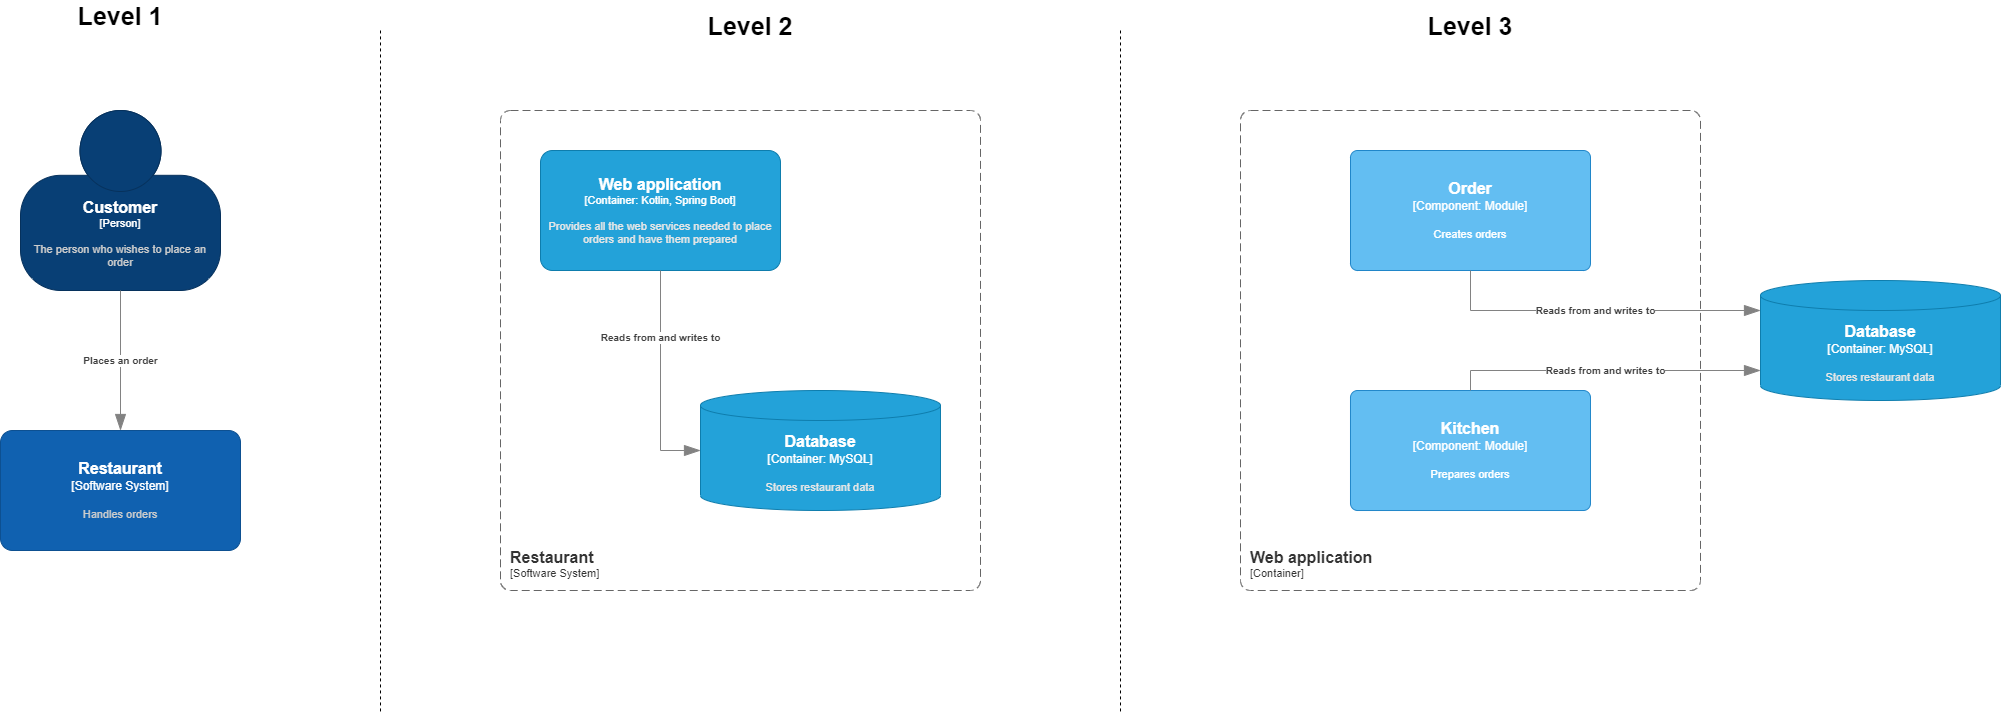

The diagram above was exported from draw.io. Its source (the exported page's mxGraphModel, read from the mxfile embedded in the PNG):
<mxGraphModel dx="1507" dy="885" grid="1" gridSize="10" guides="1" tooltips="1" connect="1" arrows="1" fold="1" page="1" pageScale="1" pageWidth="1169" pageHeight="827" math="0" shadow="0">
  <root>
    <mxCell id="0" />
    <mxCell id="1" parent="0" />
    <object placeholders="1" c4Name="Customer" c4Type="Person" c4Description="The person who wishes to place an order" label="&lt;font style=&quot;font-size: 16px&quot;&gt;&lt;b&gt;%c4Name%&lt;/b&gt;&lt;/font&gt;&lt;div&gt;[%c4Type%]&lt;/div&gt;&lt;br&gt;&lt;div&gt;&lt;font style=&quot;font-size: 11px&quot;&gt;&lt;font color=&quot;#cccccc&quot;&gt;%c4Description%&lt;/font&gt;&lt;/div&gt;" id="cMOhv3efArzr1L7vtJh7-1">
      <mxCell style="html=1;fontSize=11;dashed=0;whiteSpace=wrap;fillColor=#083F75;strokeColor=#06315C;fontColor=#ffffff;shape=mxgraph.c4.person2;align=center;metaEdit=1;points=[[0.5,0,0],[1,0.5,0],[1,0.75,0],[0.75,1,0],[0.5,1,0],[0.25,1,0],[0,0.75,0],[0,0.5,0]];resizable=0;" vertex="1" parent="1">
        <mxGeometry x="200" y="160" width="200" height="180" as="geometry" />
      </mxCell>
    </object>
    <object placeholders="1" c4Name="Restaurant" c4Type="Software System" c4Description="Handles orders" label="&lt;font style=&quot;font-size: 16px&quot;&gt;&lt;b&gt;%c4Name%&lt;/b&gt;&lt;/font&gt;&lt;div&gt;[%c4Type%]&lt;/div&gt;&lt;br&gt;&lt;div&gt;&lt;font style=&quot;font-size: 11px&quot;&gt;&lt;font color=&quot;#cccccc&quot;&gt;%c4Description%&lt;/font&gt;&lt;/div&gt;" id="cMOhv3efArzr1L7vtJh7-2">
      <mxCell style="rounded=1;whiteSpace=wrap;html=1;labelBackgroundColor=none;fillColor=#1061B0;fontColor=#ffffff;align=center;arcSize=10;strokeColor=#0D5091;metaEdit=1;resizable=0;points=[[0.25,0,0],[0.5,0,0],[0.75,0,0],[1,0.25,0],[1,0.5,0],[1,0.75,0],[0.75,1,0],[0.5,1,0],[0.25,1,0],[0,0.75,0],[0,0.5,0],[0,0.25,0]];" vertex="1" parent="1">
        <mxGeometry x="180" y="480" width="240" height="120" as="geometry" />
      </mxCell>
    </object>
    <object placeholders="1" c4Type="Relationship" c4Description="Places an order" label="&lt;div style=&quot;text-align: left&quot;&gt;&lt;div style=&quot;text-align: center&quot;&gt;&lt;b&gt;%c4Description%&lt;/b&gt;&lt;/div&gt;" id="cMOhv3efArzr1L7vtJh7-3">
      <mxCell style="endArrow=blockThin;html=1;fontSize=10;fontColor=#404040;strokeWidth=1;endFill=1;strokeColor=#828282;elbow=vertical;metaEdit=1;endSize=14;startSize=14;jumpStyle=arc;jumpSize=16;rounded=0;edgeStyle=orthogonalEdgeStyle;exitX=0.5;exitY=1;exitDx=0;exitDy=0;exitPerimeter=0;entryX=0.5;entryY=0;entryDx=0;entryDy=0;entryPerimeter=0;" edge="1" parent="1" source="cMOhv3efArzr1L7vtJh7-1" target="cMOhv3efArzr1L7vtJh7-2">
        <mxGeometry x="0.0084" width="240" relative="1" as="geometry">
          <mxPoint x="330" y="280" as="sourcePoint" />
          <mxPoint x="570" y="280" as="targetPoint" />
          <mxPoint as="offset" />
        </mxGeometry>
      </mxCell>
    </object>
    <mxCell id="cMOhv3efArzr1L7vtJh7-5" value="" style="endArrow=none;dashed=1;html=1;rounded=0;" edge="1" parent="1">
      <mxGeometry width="50" height="50" relative="1" as="geometry">
        <mxPoint x="560" y="760.9412339154412" as="sourcePoint" />
        <mxPoint x="560" y="80" as="targetPoint" />
      </mxGeometry>
    </mxCell>
    <object placeholders="1" c4Name="Web application" c4Type="Container" c4Technology="Kotlin, Spring Boot" c4Description="Provides all the web services needed to place orders and have them prepared" label="&lt;font style=&quot;font-size: 16px&quot;&gt;&lt;b&gt;%c4Name%&lt;/b&gt;&lt;/font&gt;&lt;div&gt;[%c4Type%: %c4Technology%]&lt;/div&gt;&lt;br&gt;&lt;div&gt;&lt;font style=&quot;font-size: 11px&quot;&gt;&lt;font color=&quot;#E6E6E6&quot;&gt;%c4Description%&lt;/font&gt;&lt;/div&gt;" id="cMOhv3efArzr1L7vtJh7-6">
      <mxCell style="rounded=1;whiteSpace=wrap;html=1;fontSize=11;labelBackgroundColor=none;fillColor=#23A2D9;fontColor=#ffffff;align=center;arcSize=10;strokeColor=#0E7DAD;metaEdit=1;resizable=0;points=[[0.25,0,0],[0.5,0,0],[0.75,0,0],[1,0.25,0],[1,0.5,0],[1,0.75,0],[0.75,1,0],[0.5,1,0],[0.25,1,0],[0,0.75,0],[0,0.5,0],[0,0.25,0]];" vertex="1" parent="1">
        <mxGeometry x="720" y="200" width="240" height="120" as="geometry" />
      </mxCell>
    </object>
    <object placeholders="1" c4Name="Restaurant" c4Type="SystemScopeBoundary" c4Application="Software System" label="&lt;font style=&quot;font-size: 16px&quot;&gt;&lt;b&gt;&lt;div style=&quot;text-align: left&quot;&gt;%c4Name%&lt;/div&gt;&lt;/b&gt;&lt;/font&gt;&lt;div style=&quot;text-align: left&quot;&gt;[%c4Application%]&lt;/div&gt;" id="cMOhv3efArzr1L7vtJh7-7">
      <mxCell style="rounded=1;fontSize=11;whiteSpace=wrap;html=1;dashed=1;arcSize=20;fillColor=none;strokeColor=#666666;fontColor=#333333;labelBackgroundColor=none;align=left;verticalAlign=bottom;labelBorderColor=none;spacingTop=0;spacing=10;dashPattern=8 4;metaEdit=1;rotatable=0;perimeter=rectanglePerimeter;noLabel=0;labelPadding=0;allowArrows=0;connectable=0;expand=0;recursiveResize=0;editable=1;pointerEvents=0;absoluteArcSize=1;points=[[0.25,0,0],[0.5,0,0],[0.75,0,0],[1,0.25,0],[1,0.5,0],[1,0.75,0],[0.75,1,0],[0.5,1,0],[0.25,1,0],[0,0.75,0],[0,0.5,0],[0,0.25,0]];" vertex="1" parent="1">
        <mxGeometry x="680" y="160" width="480" height="480" as="geometry" />
      </mxCell>
    </object>
    <object placeholders="1" c4Type="Database" c4Container="Container" c4Technology="MySQL" c4Description="Stores restaurant data" label="&lt;font style=&quot;font-size: 16px&quot;&gt;&lt;b&gt;%c4Type%&lt;/b&gt;&lt;/font&gt;&lt;div&gt;[%c4Container%:&amp;nbsp;%c4Technology%]&lt;/div&gt;&lt;br&gt;&lt;div&gt;&lt;font style=&quot;font-size: 11px&quot;&gt;&lt;font color=&quot;#E6E6E6&quot;&gt;%c4Description%&lt;/font&gt;&lt;/div&gt;" id="cMOhv3efArzr1L7vtJh7-8">
      <mxCell style="shape=cylinder3;size=15;whiteSpace=wrap;html=1;boundedLbl=1;rounded=0;labelBackgroundColor=none;fillColor=#23A2D9;fontSize=12;fontColor=#ffffff;align=center;strokeColor=#0E7DAD;metaEdit=1;points=[[0.5,0,0],[1,0.25,0],[1,0.5,0],[1,0.75,0],[0.5,1,0],[0,0.75,0],[0,0.5,0],[0,0.25,0]];resizable=0;" vertex="1" parent="1">
        <mxGeometry x="880" y="440" width="240" height="120" as="geometry" />
      </mxCell>
    </object>
    <object placeholders="1" c4Type="Relationship" c4Description="Reads from and writes to" label="&lt;div style=&quot;text-align: left&quot;&gt;&lt;div style=&quot;text-align: center&quot;&gt;&lt;b&gt;%c4Description%&lt;/b&gt;&lt;/div&gt;" id="cMOhv3efArzr1L7vtJh7-9">
      <mxCell style="endArrow=blockThin;html=1;fontSize=10;fontColor=#404040;strokeWidth=1;endFill=1;strokeColor=#828282;elbow=vertical;metaEdit=1;endSize=14;startSize=14;jumpStyle=arc;jumpSize=16;rounded=0;edgeStyle=orthogonalEdgeStyle;exitX=0.5;exitY=1;exitDx=0;exitDy=0;exitPerimeter=0;entryX=0;entryY=0.5;entryDx=0;entryDy=0;entryPerimeter=0;" edge="1" parent="1" source="cMOhv3efArzr1L7vtJh7-6" target="cMOhv3efArzr1L7vtJh7-8">
        <mxGeometry x="-0.4002" width="240" relative="1" as="geometry">
          <mxPoint x="650" y="380" as="sourcePoint" />
          <mxPoint x="890" y="380" as="targetPoint" />
          <mxPoint as="offset" />
        </mxGeometry>
      </mxCell>
    </object>
    <object placeholders="1" c4Name="Order" c4Type="Component" c4Technology="Module" c4Description="Creates orders" label="&lt;font style=&quot;font-size: 16px&quot;&gt;&lt;b&gt;%c4Name%&lt;/b&gt;&lt;/font&gt;&lt;div&gt;[%c4Type%: %c4Technology%]&lt;/div&gt;&lt;br&gt;&lt;div&gt;&lt;font style=&quot;font-size: 11px&quot;&gt;%c4Description%&lt;/font&gt;&lt;/div&gt;" id="cMOhv3efArzr1L7vtJh7-10">
      <mxCell style="rounded=1;whiteSpace=wrap;html=1;labelBackgroundColor=none;fillColor=#63BEF2;fontColor=#ffffff;align=center;arcSize=6;strokeColor=#2086C9;metaEdit=1;resizable=0;points=[[0.25,0,0],[0.5,0,0],[0.75,0,0],[1,0.25,0],[1,0.5,0],[1,0.75,0],[0.75,1,0],[0.5,1,0],[0.25,1,0],[0,0.75,0],[0,0.5,0],[0,0.25,0]];" vertex="1" parent="1">
        <mxGeometry x="1530" y="200" width="240" height="120" as="geometry" />
      </mxCell>
    </object>
    <mxCell id="cMOhv3efArzr1L7vtJh7-11" value="" style="endArrow=none;dashed=1;html=1;rounded=0;" edge="1" parent="1">
      <mxGeometry width="50" height="50" relative="1" as="geometry">
        <mxPoint x="1300" y="760.9412339154412" as="sourcePoint" />
        <mxPoint x="1300" y="80" as="targetPoint" />
      </mxGeometry>
    </mxCell>
    <object placeholders="1" c4Name="Web application" c4Type="ContainerScopeBoundary" c4Application="Container" label="&lt;font style=&quot;font-size: 16px&quot;&gt;&lt;b&gt;&lt;div style=&quot;text-align: left&quot;&gt;%c4Name%&lt;/div&gt;&lt;/b&gt;&lt;/font&gt;&lt;div style=&quot;text-align: left&quot;&gt;[%c4Application%]&lt;/div&gt;" id="cMOhv3efArzr1L7vtJh7-13">
      <mxCell style="rounded=1;fontSize=11;whiteSpace=wrap;html=1;dashed=1;arcSize=20;fillColor=none;strokeColor=#666666;fontColor=#333333;labelBackgroundColor=none;align=left;verticalAlign=bottom;labelBorderColor=none;spacingTop=0;spacing=10;dashPattern=8 4;metaEdit=1;rotatable=0;perimeter=rectanglePerimeter;noLabel=0;labelPadding=0;allowArrows=0;connectable=0;expand=0;recursiveResize=0;editable=1;pointerEvents=0;absoluteArcSize=1;points=[[0.25,0,0],[0.5,0,0],[0.75,0,0],[1,0.25,0],[1,0.5,0],[1,0.75,0],[0.75,1,0],[0.5,1,0],[0.25,1,0],[0,0.75,0],[0,0.5,0],[0,0.25,0]];" vertex="1" parent="1">
        <mxGeometry x="1420" y="160" width="460" height="480" as="geometry" />
      </mxCell>
    </object>
    <object placeholders="1" c4Name="Kitchen" c4Type="Component" c4Technology="Module" c4Description="Prepares orders" label="&lt;font style=&quot;font-size: 16px&quot;&gt;&lt;b&gt;%c4Name%&lt;/b&gt;&lt;/font&gt;&lt;div&gt;[%c4Type%: %c4Technology%]&lt;/div&gt;&lt;br&gt;&lt;div&gt;&lt;font style=&quot;font-size: 11px&quot;&gt;%c4Description%&lt;/font&gt;&lt;/div&gt;" id="cMOhv3efArzr1L7vtJh7-14">
      <mxCell style="rounded=1;whiteSpace=wrap;html=1;labelBackgroundColor=none;fillColor=#63BEF2;fontColor=#ffffff;align=center;arcSize=6;strokeColor=#2086C9;metaEdit=1;resizable=0;points=[[0.25,0,0],[0.5,0,0],[0.75,0,0],[1,0.25,0],[1,0.5,0],[1,0.75,0],[0.75,1,0],[0.5,1,0],[0.25,1,0],[0,0.75,0],[0,0.5,0],[0,0.25,0]];" vertex="1" parent="1">
        <mxGeometry x="1530" y="440" width="240" height="120" as="geometry" />
      </mxCell>
    </object>
    <object placeholders="1" c4Type="Database" c4Container="Container" c4Technology="MySQL" c4Description="Stores restaurant data" label="&lt;font style=&quot;font-size: 16px&quot;&gt;&lt;b&gt;%c4Type%&lt;/b&gt;&lt;/font&gt;&lt;div&gt;[%c4Container%:&amp;nbsp;%c4Technology%]&lt;/div&gt;&lt;br&gt;&lt;div&gt;&lt;font style=&quot;font-size: 11px&quot;&gt;&lt;font color=&quot;#E6E6E6&quot;&gt;%c4Description%&lt;/font&gt;&lt;/div&gt;" id="cMOhv3efArzr1L7vtJh7-16">
      <mxCell style="shape=cylinder3;size=15;whiteSpace=wrap;html=1;boundedLbl=1;rounded=0;labelBackgroundColor=none;fillColor=#23A2D9;fontSize=12;fontColor=#ffffff;align=center;strokeColor=#0E7DAD;metaEdit=1;points=[[0.5,0,0],[1,0.25,0],[1,0.5,0],[1,0.75,0],[0.5,1,0],[0,0.75,0],[0,0.5,0],[0,0.25,0]];resizable=0;" vertex="1" parent="1">
        <mxGeometry x="1940" y="330" width="240" height="120" as="geometry" />
      </mxCell>
    </object>
    <object placeholders="1" c4Type="Relationship" c4Description="Reads from and writes to" label="&lt;div style=&quot;text-align: left&quot;&gt;&lt;div style=&quot;text-align: center&quot;&gt;&lt;b&gt;%c4Description%&lt;/b&gt;&lt;/div&gt;" id="cMOhv3efArzr1L7vtJh7-17">
      <mxCell style="endArrow=blockThin;html=1;fontSize=10;fontColor=#404040;strokeWidth=1;endFill=1;strokeColor=#828282;elbow=vertical;metaEdit=1;endSize=14;startSize=14;jumpStyle=arc;jumpSize=16;rounded=0;edgeStyle=orthogonalEdgeStyle;exitX=0.5;exitY=0;exitDx=0;exitDy=0;exitPerimeter=0;entryX=0;entryY=0.75;entryDx=0;entryDy=0;entryPerimeter=0;" edge="1" parent="1" source="cMOhv3efArzr1L7vtJh7-14" target="cMOhv3efArzr1L7vtJh7-16">
        <mxGeometry width="240" relative="1" as="geometry">
          <mxPoint x="1730" y="430" as="sourcePoint" />
          <mxPoint x="1970" y="430" as="targetPoint" />
        </mxGeometry>
      </mxCell>
    </object>
    <object placeholders="1" c4Type="Relationship" c4Description="Reads from and writes to" label="&lt;div style=&quot;text-align: left&quot;&gt;&lt;div style=&quot;text-align: center&quot;&gt;&lt;b&gt;%c4Description%&lt;/b&gt;&lt;/div&gt;" id="cMOhv3efArzr1L7vtJh7-18">
      <mxCell style="endArrow=blockThin;html=1;fontSize=10;fontColor=#404040;strokeWidth=1;endFill=1;strokeColor=#828282;elbow=vertical;metaEdit=1;endSize=14;startSize=14;jumpStyle=arc;jumpSize=16;rounded=0;edgeStyle=orthogonalEdgeStyle;exitX=0.5;exitY=1;exitDx=0;exitDy=0;exitPerimeter=0;entryX=0;entryY=0.25;entryDx=0;entryDy=0;entryPerimeter=0;" edge="1" parent="1" source="cMOhv3efArzr1L7vtJh7-10" target="cMOhv3efArzr1L7vtJh7-16">
        <mxGeometry width="240" relative="1" as="geometry">
          <mxPoint x="1800" y="430" as="sourcePoint" />
          <mxPoint x="2040" y="430" as="targetPoint" />
        </mxGeometry>
      </mxCell>
    </object>
    <mxCell id="cMOhv3efArzr1L7vtJh7-19" value="&lt;font style=&quot;font-size: 25px;&quot;&gt;&lt;b&gt;Level 1&lt;/b&gt;&lt;/font&gt;" style="text;html=1;strokeColor=none;fillColor=none;align=center;verticalAlign=middle;whiteSpace=wrap;rounded=0;" vertex="1" parent="1">
      <mxGeometry x="215" y="50" width="170" height="30" as="geometry" />
    </mxCell>
    <mxCell id="cMOhv3efArzr1L7vtJh7-20" value="&lt;font style=&quot;font-size: 25px;&quot;&gt;&lt;b&gt;Level 3&lt;/b&gt;&lt;/font&gt;" style="text;html=1;strokeColor=none;fillColor=none;align=center;verticalAlign=middle;whiteSpace=wrap;rounded=0;" vertex="1" parent="1">
      <mxGeometry x="1565" y="60" width="170" height="30" as="geometry" />
    </mxCell>
    <mxCell id="cMOhv3efArzr1L7vtJh7-21" value="&lt;font style=&quot;font-size: 25px;&quot;&gt;&lt;b&gt;Level 2&lt;/b&gt;&lt;/font&gt;" style="text;html=1;strokeColor=none;fillColor=none;align=center;verticalAlign=middle;whiteSpace=wrap;rounded=0;" vertex="1" parent="1">
      <mxGeometry x="845" y="60" width="170" height="30" as="geometry" />
    </mxCell>
  </root>
</mxGraphModel>